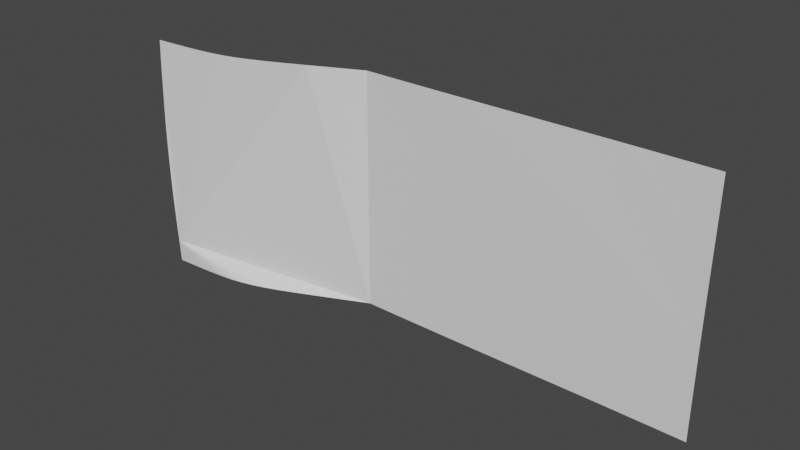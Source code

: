 # Source: Wall.blend  (saved by Blender 3.1.7; exported with 4.5.12 LTS)
import bpy
from mathutils import Matrix  # noqa: F401  (used for matrix-valued properties, if any)

bpy.ops.wm.read_factory_settings(use_empty=True)
scene = bpy.context.scene
scene.name = 'Scene'

# ---- collections
col_collection = bpy.data.collections.new('Collection'); scene.collection.children.link(col_collection)

# ---- node groups
ng_auto_smooth = bpy.data.node_groups.new('Auto Smooth', 'GeometryNodeTree')
_s = ng_auto_smooth.interface.new_socket(name='Geometry', in_out='OUTPUT', socket_type='NodeSocketGeometry')
_s = ng_auto_smooth.interface.new_socket(name='Geometry', in_out='INPUT', socket_type='NodeSocketGeometry')
_s = ng_auto_smooth.interface.new_socket(name='Angle', in_out='INPUT', socket_type='NodeSocketFloat')
_s.subtype = 'ANGLE'
_s.min_value = 0.0
_s.max_value = 3.142
ng_auto_smooth.is_modifier = True
_N = ng_auto_smooth.nodes; _L = ng_auto_smooth.links
n0 = _N.new('NodeGroupOutput'); n0.name = 'Group Output'; n0.location = (480, -100)
n1 = _N.new('NodeGroupInput'); n1.name = 'Group Input'; n1.location = (-420, -300)
n2 = _N.new('NodeGroupInput'); n2.name = 'Group Input.001'; n2.location = (-60, -100)
n3 = _N.new('GeometryNodeSetShadeSmooth'); n3.name = 'Set Shade Smooth'; n3.location = (120, -100)
n3.domain = 'EDGE'
n4 = _N.new('GeometryNodeSetShadeSmooth'); n4.name = 'Set Shade Smooth.001'; n4.location = (300, -100)
n5 = _N.new('GeometryNodeInputMeshEdgeAngle'); n5.name = 'Edge Angle'; n5.location = (-420, -220)
n6 = _N.new('GeometryNodeInputEdgeSmooth'); n6.name = 'Is Edge Smooth'; n6.location = (-60, -160)
n7 = _N.new('GeometryNodeInputShadeSmooth'); n7.name = 'Is Face Smooth'; n7.location = (-240, -340)
n8 = _N.new('FunctionNodeBooleanMath'); n8.name = 'Boolean Math'; n8.location = (-60, -220)
n9 = _N.new('FunctionNodeCompare'); n9.name = 'Compare'; n9.location = (-240, -180)
n9.operation = 'LESS_EQUAL'
_L.new(n5.outputs[0], n9.inputs[0])
_L.new(n4.outputs[0], n0.inputs[0])
_L.new(n1.outputs[1], n9.inputs[1])
_L.new(n9.outputs[0], n8.inputs[0])
_L.new(n7.outputs[0], n8.inputs[1])
_L.new(n2.outputs[0], n3.inputs[0])
_L.new(n6.outputs[0], n3.inputs[1])
_L.new(n3.outputs[0], n4.inputs[0])
_L.new(n8.outputs[0], n3.inputs[2])
n0.is_active_output = True

# ---- world
world_world = bpy.data.worlds.new('World'); scene.world = world_world
world_world.use_nodes = True; world_world.node_tree.nodes.clear()
_N = world_world.node_tree.nodes; _L = world_world.node_tree.links
n0 = _N.new('ShaderNodeOutputWorld'); n0.name = 'World Output'; n0.location = (300, 300)
n1 = _N.new('ShaderNodeBackground'); n1.name = 'Background'; n1.location = (10, 300)
n1.inputs[0].default_value = (0.05088, 0.05088, 0.05088, 1.0)
_L.new(n1.outputs[0], n0.inputs[0])
n0.is_active_output = True
world_world.color = (0.05088, 0.05088, 0.05088)
world_world.use_sun_shadow = False
world_world.sun_shadow_jitter_overblur = 0.0

# ---- meshes
me_mesh = bpy.data.meshes.new('Mesh')
me_mesh.from_pydata([(1.989, 0.2321, 1.764), (1.749, 0.2336, 1.764), (1.526, 0.2342, 1.764), (1.318, 0.234, 1.764), (1.12, 0.2333, 1.764), (0.9288, 0.2321, 1.764), (0.7414, 0.2308, 1.764), (0.5539, 0.2294, 1.764), (0.363, 0.2283, 1.764), (0.165, 0.2275, 1.764), (-0.04345, 0.2274, 1.764), (-0.266, 0.2279, 1.764), (-0.506, 0.2295, 1.764), (-0.7141, 0.1342, 1.764), (-0.8874, 0.05479, 1.764), (-1.032, -0.01027, 1.764), (-1.154, -0.06261, 1.764), (-1.26, -0.1038, 1.764), (-1.355, -0.1354, 1.764), (-1.447, -0.1591, 1.764), (-1.54, -0.1764, 1.764), (-1.641, -0.1889, 1.764), (-1.756, -0.1983, 1.764), (-1.891, -0.206, 1.764), (-2.052, -0.2136, 1.764), (-2.052, -0.2212, 1.595), (-2.052, -0.2273, 1.437), (-2.052, -0.2321, 1.29), (-2.052, -0.2355, 1.15), (-2.052, -0.2376, 1.015), (-2.052, -0.2382, 0.8821), (-2.052, -0.2376, 0.7494), (-2.052, -0.2355, 0.6143), (-2.052, -0.2321, 0.4743), (-2.052, -0.2273, 0.3269), (-2.052, -0.2212, 0.1696), (-2.052, -0.2136, 0.0), (-1.891, -0.206, 0.0), (-1.756, -0.1983, 0.0), (-1.641, -0.1889, 0.0), (-1.54, -0.1764, 0.0), (-1.447, -0.1591, 0.0), (-1.355, -0.1354, 0.0), (-1.26, -0.1038, 0.0), (-1.154, -0.06261, 0.0), (-1.032, -0.01027, 0.0), (-0.8874, 0.05479, 0.0), (-0.7141, 0.1342, 0.0), (-0.506, 0.2295, 0.0), (-0.266, 0.2279, 0.0), (-0.04345, 0.2274, 0.0), (0.165, 0.2275, 0.0), (0.363, 0.2283, 0.0), (0.5539, 0.2294, 0.0), (0.7414, 0.2308, 0.0), (0.9288, 0.2321, 0.0), (1.12, 0.2333, 0.0), (1.318, 0.234, 0.0), (1.526, 0.2342, 0.0), (1.749, 0.2336, 0.0), (1.989, 0.2321, 0.0), (1.989, 0.2302, 0.2257), (1.989, 0.2286, 0.4084), (1.989, 0.2274, 0.5569), (1.989, 0.2266, 0.6796), (1.989, 0.226, 0.7851), (1.989, 0.2259, 0.8821), (1.989, 0.226, 0.979), (1.989, 0.2266, 1.085), (1.989, 0.2274, 1.207), (1.989, 0.2286, 1.356), (1.989, 0.2302, 1.538)], [], [(0, 1, 2, 3, 4, 5, 6, 7, 8, 9, 10, 11, 12, 48, 49, 50, 51, 52, 53, 54, 55, 56, 57, 58, 59, 60, 61, 62, 63, 64, 65, 66, 67, 68, 69, 70, 71), (13, 14, 15, 16, 17, 18, 19, 20, 21, 22, 23, 24, 25, 26, 27, 28, 29, 30, 31, 32, 33, 34, 35, 36, 37, 38, 39, 40, 41, 42, 43, 44, 45, 46, 47, 48, 12)])
me_mesh.materials.append(None)
me_mesh.use_remesh_fix_poles = True
me_mesh.use_remesh_preserve_attributes = False
me_mesh.update()

# ---- objects
ob_empty = bpy.data.objects.new('Empty', None)
ob_beziercurve = bpy.data.objects.new('BezierCurve', me_mesh)

# ---- transforms, parenting, visibility, modifiers, constraints
ob_empty.location = (0.0, 0.0, 0.0)
ob_empty.empty_display_type = 'IMAGE'
ob_empty.empty_display_size = 5.0
ob_empty.use_empty_image_alpha = True
ob_empty.color = (1.0, 1.0, 1.0, 0.007874)
ob_beziercurve.location = (0.0, 0.0, 0.0)
_m = ob_beziercurve.modifiers.new('Auto Smooth', 'NODES')
_m.node_group = ng_auto_smooth
_gi = [s.identifier for s in ng_auto_smooth.interface.items_tree if s.item_type == 'SOCKET' and s.in_out == 'INPUT']
_m[_gi[1]] = 3.142  # Angle

# ---- collection membership
col_collection.objects.link(ob_empty)
col_collection.objects.link(ob_beziercurve)

# ---- scene / render settings (as saved in the file)
scene.frame_start = 1; scene.frame_end = 250; scene.frame_set(65)
scene.render.engine = 'BLENDER_EEVEE_NEXT'
scene.cycles.sampling_pattern = 'TABULATED_SOBOL'
scene.cycles.use_light_tree = False
scene.view_settings.view_transform = 'Filmic'
bpy.context.view_layer.update()

# ---- added for rendering (the .blend has no active camera and no usable light): camera, sun
cam_auto = bpy.data.cameras.new('AutoCamera')
cam_auto.lens = 50.0
cam_auto.sensor_width = 36.0
cam_auto.clip_end = 1000.0
ob_auto_camera = bpy.data.objects.new('AutoCamera', cam_auto)
scene.collection.objects.link(ob_auto_camera)
ob_auto_camera.location = (4.0713, -4.92571, 4.16453)
ob_auto_camera.rotation_euler = (1.09748, -7.21219e-08, 0.694738)
scene.camera = ob_auto_camera
light_auto_sun = bpy.data.lights.new('AutoSun', 'SUN')
light_auto_sun.energy = 3.0
light_auto_sun.angle = 0.0523599
ob_auto_sun = bpy.data.objects.new('AutoSun', light_auto_sun)
scene.collection.objects.link(ob_auto_sun)
ob_auto_sun.rotation_euler = (0.872665, 0.174533, 0.523599)
bpy.context.view_layer.update()
